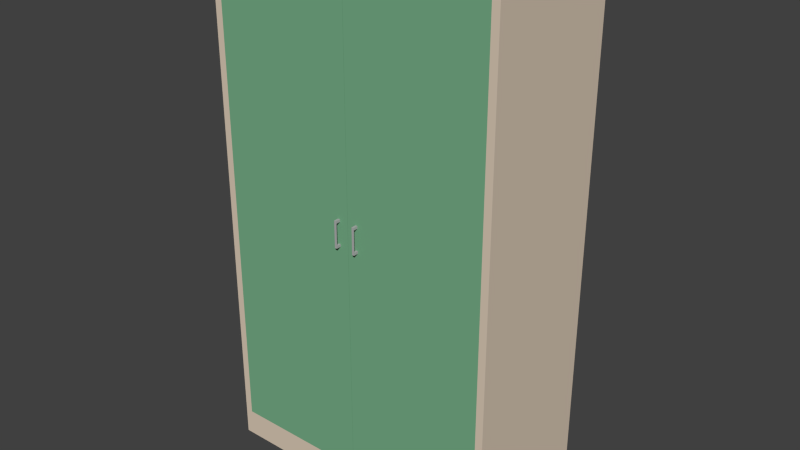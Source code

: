 # Source: GreenCabinet-Wide.blend  (saved by Blender 2.75.0; exported with 4.5.12 LTS)
import bpy
from mathutils import Matrix  # noqa: F401  (used for matrix-valued properties, if any)

bpy.ops.wm.read_factory_settings(use_empty=True)
scene = bpy.context.scene
scene.name = 'Scene'

# ---- collections
col_collection_1 = bpy.data.collections.new('Collection 1'); scene.collection.children.link(col_collection_1)

# ---- materials (node trees are filled in below, after node groups)
mat_tancabinet = bpy.data.materials.new('TanCabinet')
mat_tancabinet.alpha_threshold = 0.0
mat_tancabinet.use_transparent_shadow = False
mat_tancabinet.diffuse_color = (0.7231, 0.6038, 0.4793, 1.0)
mat_tancabinet.roughness = 0.5
mat_greencabinet = bpy.data.materials.new('GreenCabinet')
mat_greencabinet.alpha_threshold = 0.0
mat_greencabinet.use_transparent_shadow = False
mat_greencabinet.diffuse_color = (0.1845, 0.4287, 0.2462, 1.0)
mat_greencabinet.roughness = 0.5
mat_greencabinet.specular_intensity = 0.0
mat_tableleg_metal = bpy.data.materials.new('TableLeg-Metal')
mat_tableleg_metal.alpha_threshold = 0.0
mat_tableleg_metal.use_transparent_shadow = False
mat_tableleg_metal.diffuse_color = (0.4385, 0.4385, 0.4385, 1.0)
mat_tableleg_metal.roughness = 0.5

# ---- material node trees

# ---- world
world_world = bpy.data.worlds.new('World'); scene.world = world_world
world_world.color = (0.05088, 0.05088, 0.05088)
world_world.use_sun_shadow = False
world_world.sun_shadow_jitter_overblur = 0.0
world_world.cycles.sampling_method = 'MANUAL'
world_world.cycles.sample_map_resolution = 256

# ---- meshes
me_greendoorcabinet = bpy.data.meshes.new('GreenDoorCabinet')
me_greendoorcabinet.from_pydata([(-0.595, -0.29, 0.0), (-0.595, -0.29, 2.105), (-0.595, 0.29, 0.0), (-0.595, 0.29, 2.105), (0.595, -0.29, 0.0), (0.595, -0.29, 2.105), (0.595, 0.29, 0.0), (0.595, 0.29, 2.105), (0.565, 0.29, 2.075), (-0.565, 0.29, 2.075), (0.565, 0.29, 0.11), (-0.565, 0.29, 0.11), (0.565, -0.2654, 2.075), (-0.565, -0.2654, 2.075), (0.565, -0.2654, 0.11), (-0.565, -0.2654, 0.11)], [], [(1, 3, 2, 0), (7, 5, 4, 6), (5, 1, 0, 4), (0, 2, 6, 4), (5, 7, 3, 1), (9, 3, 7, 8), (2, 11, 10, 6), (6, 10, 8, 7), (2, 3, 9, 11), (8, 10, 14, 12), (13, 12, 14, 15), (9, 8, 12, 13), (11, 9, 13, 15), (10, 11, 15, 14)])
me_greendoorcabinet.materials.append(mat_tancabinet)
me_greendoorcabinet.use_remesh_preserve_volume = False
me_greendoorcabinet.use_remesh_preserve_attributes = False
me_greendoorcabinet.use_mirror_vertex_groups = False
me_greendoorcabinet.update()
me_greencabinetdoorr = bpy.data.meshes.new('GreenCabinetDoorR')
me_greencabinetdoorr.from_pydata([(0.5645, 0.0, -1.965), (0.5645, 0.0, 0.0), (0.0, 0.0, -1.965), (0.0, 0.0, 0.0), (0.5645, -0.02, -1.965), (0.5645, -0.02, 0.0), (0.0, -0.02, -1.965), (0.0, -0.02, 0.0)], [], [(1, 0, 2, 3), (5, 7, 6, 4), (0, 4, 6, 2), (3, 7, 5, 1), (2, 6, 7, 3), (1, 5, 4, 0)])
me_greencabinetdoorr.materials.append(mat_greencabinet)
me_greencabinetdoorr.use_remesh_preserve_volume = False
me_greencabinetdoorr.use_remesh_preserve_attributes = False
me_greencabinetdoorr.use_mirror_vertex_groups = False
me_greencabinetdoorr.update()
me_cabinetdoorhandle = bpy.data.meshes.new('CabinetDoorHandle')
me_cabinetdoorhandle.from_pydata([(-0.0045, 0.0, -0.0535), (-0.0045, 0.0, 0.0535), (-0.0045, 0.02, -0.0535), (-0.0045, 0.02, 0.0535), (0.0045, 0.0, -0.0535), (0.0045, 0.0, 0.0535), (0.0045, 0.02, -0.0535), (0.0045, 0.02, 0.0535), (-0.0045, 0.018, 0.0435), (-0.0045, 0.018, -0.0435), (0.0045, 0.018, 0.0435), (0.0045, 0.018, -0.0435), (-0.0045, 0.0, 0.0435), (0.0045, 0.0, 0.0435), (-0.0045, 0.0, -0.0435), (0.0045, 0.0, -0.0435)], [], [(6, 2, 9, 11), (0, 2, 6, 4), (5, 7, 3, 1), (8, 9, 11, 10), (3, 7, 10, 8), (2, 9, 8, 3), (7, 10, 11, 6), (7, 6, 2, 3), (8, 10, 13, 12), (11, 9, 14, 15), (12, 1, 3, 8), (10, 7, 5, 13), (9, 2, 0, 14), (15, 4, 6, 11)])
me_cabinetdoorhandle.materials.append(mat_tableleg_metal)
me_cabinetdoorhandle.use_remesh_preserve_volume = False
me_cabinetdoorhandle.use_remesh_preserve_attributes = False
me_cabinetdoorhandle.use_mirror_vertex_groups = False
me_cabinetdoorhandle.update()
me_greencabinetdoorl = bpy.data.meshes.new('GreenCabinetDoorL')
me_greencabinetdoorl.from_pydata([(-0.5645, 0.0, -1.965), (-0.5645, 0.0, 0.0), (0.0, 0.0, -1.965), (0.0, 0.0, 0.0), (-0.5645, -0.02, -1.965), (-0.5645, -0.02, 0.0), (0.0, -0.02, -1.965), (0.0, -0.02, 0.0)], [], [(1, 3, 2, 0), (5, 4, 6, 7), (3, 7, 6, 2), (0, 4, 5, 1), (2, 6, 4, 0), (1, 5, 7, 3)])
me_greencabinetdoorl.materials.append(mat_greencabinet)
me_greencabinetdoorl.use_remesh_preserve_volume = False
me_greencabinetdoorl.use_remesh_preserve_attributes = False
me_greencabinetdoorl.use_mirror_vertex_groups = False
me_greencabinetdoorl.update()

# ---- objects
ob_empty = bpy.data.objects.new('Empty', None)
ob_greendoorcabinet = bpy.data.objects.new('GreenDoorCabinet', me_greendoorcabinet)
ob_greencabinetdoorr = bpy.data.objects.new('GreenCabinetDoorR', me_greencabinetdoorr)
ob_cabinetdoorhandle_001 = bpy.data.objects.new('CabinetDoorHandle.001', me_cabinetdoorhandle)
ob_greencabinetdoorl = bpy.data.objects.new('GreenCabinetDoorL', me_greencabinetdoorl)
ob_cabinetdoorhandle = bpy.data.objects.new('CabinetDoorHandle', me_cabinetdoorhandle)

# ---- transforms, parenting, visibility, modifiers, constraints
ob_empty.location = (0.0, 0.0, 0.0)
ob_empty.rotation_euler = (1.571, 0.0, 0.0)
ob_empty.empty_image_offset = (0.0, 0.0)
ob_empty.lineart.crease_threshold = 0.0
ob_greendoorcabinet.parent = ob_empty
ob_greendoorcabinet.matrix_parent_inverse = Matrix(((1.0, 0.0, 0.0, 0.0), (0.0, -4.371e-08, 1.0, 0.0), (0.0, -1.0, -4.371e-08, 0.0), (0.0, 0.0, 0.0, 1.0)))
ob_greendoorcabinet.location = (0.0, 0.0, 0.0)
ob_greendoorcabinet.rotation_euler = (0.0, -0.0, 3.142)
ob_greendoorcabinet.lineart.crease_threshold = 0.0
ob_greencabinetdoorr.parent = ob_greendoorcabinet
ob_greencabinetdoorr.location = (-0.565, 0.29, 2.075)
ob_greencabinetdoorr.lineart.crease_threshold = 0.0
ob_cabinetdoorhandle_001.parent = ob_greencabinetdoorr
ob_cabinetdoorhandle_001.matrix_parent_inverse = Matrix(((1.0, 0.0, 0.0, 0.4145), (0.0, 1.0, 0.0, -0.29), (0.0, 0.0, 1.0, -2.075), (0.0, 0.0, 0.0, 1.0)))
ob_cabinetdoorhandle_001.location = (0.11, 0.29, 1.12)
ob_cabinetdoorhandle_001.lineart.crease_threshold = 0.0
ob_greencabinetdoorl.parent = ob_greendoorcabinet
ob_greencabinetdoorl.location = (0.565, 0.29, 2.075)
ob_greencabinetdoorl.lineart.crease_threshold = 0.0
ob_cabinetdoorhandle.parent = ob_greencabinetdoorl
ob_cabinetdoorhandle.matrix_parent_inverse = Matrix(((1.0, 0.0, 0.0, -0.4145), (0.0, 1.0, 0.0, -0.29), (0.0, 0.0, 1.0, -2.075), (0.0, 0.0, 0.0, 1.0)))
ob_cabinetdoorhandle.location = (-0.111, 0.29, 1.12)
ob_cabinetdoorhandle.lineart.crease_threshold = 0.0

# ---- collection membership
col_collection_1.objects.link(ob_empty)
col_collection_1.objects.link(ob_greendoorcabinet)
col_collection_1.objects.link(ob_greencabinetdoorr)
col_collection_1.objects.link(ob_cabinetdoorhandle_001)
col_collection_1.objects.link(ob_greencabinetdoorl)
col_collection_1.objects.link(ob_cabinetdoorhandle)

# ---- scene / render settings (as saved in the file)
scene.frame_start = 1; scene.frame_end = 250; scene.frame_set(1)
scene.render.engine = 'BLENDER_EEVEE_NEXT'
scene.render.resolution_percentage = 50
scene.render.dither_intensity = 0.0
scene.cycles.use_denoising = False
scene.cycles.samples = 10
scene.cycles.sampling_pattern = 'TABULATED_SOBOL'
scene.cycles.light_sampling_threshold = 0.0
scene.cycles.use_adaptive_sampling = False
scene.cycles.use_light_tree = False
scene.cycles.blur_glossy = 0.0
scene.cycles.pixel_filter_type = 'GAUSSIAN'
scene.cycles.sample_clamp_indirect = 0.0
scene.view_settings.view_transform = 'Standard'
bpy.context.view_layer.update()

# ---- added for rendering (the .blend has no active camera and no usable light): camera, sun
cam_auto = bpy.data.cameras.new('AutoCamera')
cam_auto.lens = 50.0
cam_auto.sensor_width = 36.0
cam_auto.clip_end = 1000.0
ob_auto_camera = bpy.data.objects.new('AutoCamera', cam_auto)
scene.collection.objects.link(ob_auto_camera)
ob_auto_camera.location = (2.30511, -2.77614, 2.89659)
ob_auto_camera.rotation_euler = (1.09748, -7.21219e-08, 0.694738)
scene.camera = ob_auto_camera
light_auto_sun = bpy.data.lights.new('AutoSun', 'SUN')
light_auto_sun.energy = 3.0
light_auto_sun.angle = 0.0523599
ob_auto_sun = bpy.data.objects.new('AutoSun', light_auto_sun)
scene.collection.objects.link(ob_auto_sun)
ob_auto_sun.rotation_euler = (0.872665, 0.174533, 0.523599)
bpy.context.view_layer.update()
